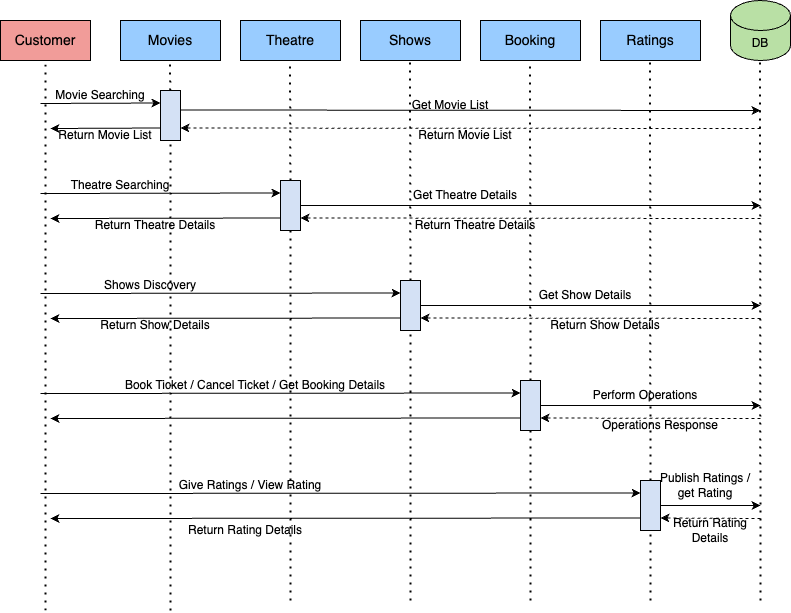

The diagram above was exported from draw.io. Its source (the exported page's mxGraphModel, read from the mxfile embedded in the PNG):
<mxGraphModel dx="1266" dy="670" grid="1" gridSize="10" guides="1" tooltips="1" connect="1" arrows="1" fold="1" page="1" pageScale="1" pageWidth="850" pageHeight="1100" math="0" shadow="0">
  <root>
    <mxCell id="0" />
    <mxCell id="1" parent="0" />
    <mxCell id="58i7ByQVY-V-AesbM-Sd-2" value="&lt;font style=&quot;font-size: 14px;&quot;&gt;Customer&lt;/font&gt;" style="rounded=0;whiteSpace=wrap;html=1;fillColor=#F19C99;" vertex="1" parent="1">
      <mxGeometry x="80" y="40" width="90" height="40" as="geometry" />
    </mxCell>
    <mxCell id="58i7ByQVY-V-AesbM-Sd-3" value="&lt;font style=&quot;font-size: 14px;&quot;&gt;Movies&lt;/font&gt;" style="rounded=0;whiteSpace=wrap;html=1;fillColor=#99CCFF;" vertex="1" parent="1">
      <mxGeometry x="200" y="40" width="100" height="40" as="geometry" />
    </mxCell>
    <mxCell id="58i7ByQVY-V-AesbM-Sd-10" value="&lt;font style=&quot;font-size: 14px;&quot;&gt;Ratings&lt;/font&gt;" style="rounded=0;whiteSpace=wrap;html=1;fillColor=#99CCFF;" vertex="1" parent="1">
      <mxGeometry x="680" y="40" width="100" height="40" as="geometry" />
    </mxCell>
    <mxCell id="58i7ByQVY-V-AesbM-Sd-11" value="&lt;font style=&quot;font-size: 14px;&quot;&gt;Booking&lt;/font&gt;" style="rounded=0;whiteSpace=wrap;html=1;fillColor=#99CCFF;" vertex="1" parent="1">
      <mxGeometry x="560" y="40" width="100" height="40" as="geometry" />
    </mxCell>
    <mxCell id="58i7ByQVY-V-AesbM-Sd-12" value="&lt;font style=&quot;font-size: 14px;&quot;&gt;Shows&lt;/font&gt;" style="rounded=0;whiteSpace=wrap;html=1;fillColor=#99CCFF;" vertex="1" parent="1">
      <mxGeometry x="440" y="40" width="100" height="40" as="geometry" />
    </mxCell>
    <mxCell id="58i7ByQVY-V-AesbM-Sd-13" value="&lt;font style=&quot;font-size: 14px;&quot;&gt;Theatre&lt;/font&gt;" style="rounded=0;whiteSpace=wrap;html=1;fillColor=#99CCFF;" vertex="1" parent="1">
      <mxGeometry x="320" y="40" width="100" height="40" as="geometry" />
    </mxCell>
    <mxCell id="58i7ByQVY-V-AesbM-Sd-14" value="DB" style="shape=cylinder3;whiteSpace=wrap;html=1;boundedLbl=1;backgroundOutline=1;size=15;fillColor=#B9E0A5;" vertex="1" parent="1">
      <mxGeometry x="810" y="20" width="60" height="60" as="geometry" />
    </mxCell>
    <mxCell id="58i7ByQVY-V-AesbM-Sd-15" value="" style="endArrow=none;dashed=1;html=1;dashPattern=1 3;strokeWidth=2;rounded=0;entryX=0.5;entryY=1;entryDx=0;entryDy=0;" edge="1" parent="1" target="58i7ByQVY-V-AesbM-Sd-2">
      <mxGeometry width="50" height="50" relative="1" as="geometry">
        <mxPoint x="125" y="630" as="sourcePoint" />
        <mxPoint x="120" y="100" as="targetPoint" />
      </mxGeometry>
    </mxCell>
    <mxCell id="58i7ByQVY-V-AesbM-Sd-16" value="" style="endArrow=none;dashed=1;html=1;dashPattern=1 3;strokeWidth=2;rounded=0;entryX=0.5;entryY=1;entryDx=0;entryDy=0;startArrow=none;" edge="1" parent="1" source="58i7ByQVY-V-AesbM-Sd-22">
      <mxGeometry width="50" height="50" relative="1" as="geometry">
        <mxPoint x="249.5" y="981" as="sourcePoint" />
        <mxPoint x="249.5" y="80" as="targetPoint" />
      </mxGeometry>
    </mxCell>
    <mxCell id="58i7ByQVY-V-AesbM-Sd-17" value="" style="endArrow=none;dashed=1;html=1;dashPattern=1 3;strokeWidth=2;rounded=0;entryX=0.5;entryY=1;entryDx=0;entryDy=0;startArrow=none;" edge="1" parent="1" source="58i7ByQVY-V-AesbM-Sd-36">
      <mxGeometry width="50" height="50" relative="1" as="geometry">
        <mxPoint x="369.5" y="981" as="sourcePoint" />
        <mxPoint x="369.5" y="80" as="targetPoint" />
      </mxGeometry>
    </mxCell>
    <mxCell id="58i7ByQVY-V-AesbM-Sd-18" value="" style="endArrow=none;dashed=1;html=1;dashPattern=1 3;strokeWidth=2;rounded=0;entryX=0.5;entryY=1;entryDx=0;entryDy=0;startArrow=none;" edge="1" parent="1" source="58i7ByQVY-V-AesbM-Sd-47">
      <mxGeometry width="50" height="50" relative="1" as="geometry">
        <mxPoint x="489.5" y="981" as="sourcePoint" />
        <mxPoint x="489.5" y="80" as="targetPoint" />
      </mxGeometry>
    </mxCell>
    <mxCell id="58i7ByQVY-V-AesbM-Sd-19" value="" style="endArrow=none;dashed=1;html=1;dashPattern=1 3;strokeWidth=2;rounded=0;entryX=0.5;entryY=1;entryDx=0;entryDy=0;startArrow=none;" edge="1" parent="1" source="58i7ByQVY-V-AesbM-Sd-93">
      <mxGeometry width="50" height="50" relative="1" as="geometry">
        <mxPoint x="609.5" y="981" as="sourcePoint" />
        <mxPoint x="609.5" y="80" as="targetPoint" />
      </mxGeometry>
    </mxCell>
    <mxCell id="58i7ByQVY-V-AesbM-Sd-20" value="" style="endArrow=none;dashed=1;html=1;dashPattern=1 3;strokeWidth=2;rounded=0;entryX=0.5;entryY=1;entryDx=0;entryDy=0;startArrow=none;" edge="1" parent="1" source="58i7ByQVY-V-AesbM-Sd-98">
      <mxGeometry width="50" height="50" relative="1" as="geometry">
        <mxPoint x="729.5" y="981" as="sourcePoint" />
        <mxPoint x="729.5" y="80" as="targetPoint" />
      </mxGeometry>
    </mxCell>
    <mxCell id="58i7ByQVY-V-AesbM-Sd-21" value="" style="endArrow=none;dashed=1;html=1;dashPattern=1 3;strokeWidth=2;rounded=0;entryX=0.5;entryY=1;entryDx=0;entryDy=0;" edge="1" parent="1">
      <mxGeometry width="50" height="50" relative="1" as="geometry">
        <mxPoint x="840" y="620" as="sourcePoint" />
        <mxPoint x="839.5" y="80" as="targetPoint" />
      </mxGeometry>
    </mxCell>
    <mxCell id="58i7ByQVY-V-AesbM-Sd-25" value="" style="endArrow=none;dashed=1;html=1;dashPattern=1 3;strokeWidth=2;rounded=0;entryX=0.5;entryY=1;entryDx=0;entryDy=0;" edge="1" parent="1" target="58i7ByQVY-V-AesbM-Sd-22">
      <mxGeometry width="50" height="50" relative="1" as="geometry">
        <mxPoint x="250" y="630" as="sourcePoint" />
        <mxPoint x="249.5" y="80" as="targetPoint" />
        <Array as="points">
          <mxPoint x="250" y="180" />
          <mxPoint x="250" y="150" />
        </Array>
      </mxGeometry>
    </mxCell>
    <mxCell id="58i7ByQVY-V-AesbM-Sd-22" value="" style="rounded=0;whiteSpace=wrap;html=1;direction=south;fillColor=#D4E1F5;" vertex="1" parent="1">
      <mxGeometry x="240" y="110" width="20" height="50" as="geometry" />
    </mxCell>
    <mxCell id="58i7ByQVY-V-AesbM-Sd-26" value="" style="endArrow=classic;html=1;rounded=0;entryX=0.25;entryY=1;entryDx=0;entryDy=0;" edge="1" parent="1" target="58i7ByQVY-V-AesbM-Sd-22">
      <mxGeometry width="50" height="50" relative="1" as="geometry">
        <mxPoint x="120" y="123" as="sourcePoint" />
        <mxPoint x="230" y="120" as="targetPoint" />
      </mxGeometry>
    </mxCell>
    <mxCell id="58i7ByQVY-V-AesbM-Sd-27" value="" style="endArrow=classic;html=1;rounded=0;" edge="1" parent="1">
      <mxGeometry width="50" height="50" relative="1" as="geometry">
        <mxPoint x="260" y="129.5" as="sourcePoint" />
        <mxPoint x="840" y="130" as="targetPoint" />
      </mxGeometry>
    </mxCell>
    <mxCell id="58i7ByQVY-V-AesbM-Sd-28" value="Movie Searching" style="text;html=1;strokeColor=none;fillColor=none;align=center;verticalAlign=middle;whiteSpace=wrap;rounded=0;" vertex="1" parent="1">
      <mxGeometry x="130" y="100" width="100" height="30" as="geometry" />
    </mxCell>
    <mxCell id="58i7ByQVY-V-AesbM-Sd-29" value="Get Movie List" style="text;html=1;strokeColor=none;fillColor=none;align=center;verticalAlign=middle;whiteSpace=wrap;rounded=0;" vertex="1" parent="1">
      <mxGeometry x="480" y="110" width="100" height="30" as="geometry" />
    </mxCell>
    <mxCell id="58i7ByQVY-V-AesbM-Sd-30" value="" style="html=1;labelBackgroundColor=#ffffff;startArrow=none;startFill=0;startSize=6;endArrow=classic;endFill=1;endSize=6;jettySize=auto;orthogonalLoop=1;strokeWidth=1;dashed=1;fontSize=14;rounded=0;entryX=0.75;entryY=0;entryDx=0;entryDy=0;" edge="1" parent="1" target="58i7ByQVY-V-AesbM-Sd-22">
      <mxGeometry width="50" height="50" relative="1" as="geometry">
        <mxPoint x="840" y="148" as="sourcePoint" />
        <mxPoint x="270" y="150" as="targetPoint" />
      </mxGeometry>
    </mxCell>
    <mxCell id="58i7ByQVY-V-AesbM-Sd-32" value="Return Movie List" style="text;html=1;strokeColor=none;fillColor=none;align=center;verticalAlign=middle;whiteSpace=wrap;rounded=0;" vertex="1" parent="1">
      <mxGeometry x="490" y="140" width="110" height="30" as="geometry" />
    </mxCell>
    <mxCell id="58i7ByQVY-V-AesbM-Sd-33" value="Return Movie List" style="text;html=1;strokeColor=none;fillColor=none;align=center;verticalAlign=middle;whiteSpace=wrap;rounded=0;" vertex="1" parent="1">
      <mxGeometry x="130" y="140" width="110" height="30" as="geometry" />
    </mxCell>
    <mxCell id="58i7ByQVY-V-AesbM-Sd-35" value="" style="endArrow=classic;html=1;rounded=0;exitX=0.75;exitY=1;exitDx=0;exitDy=0;" edge="1" parent="1" source="58i7ByQVY-V-AesbM-Sd-22">
      <mxGeometry width="50" height="50" relative="1" as="geometry">
        <mxPoint x="400" y="230" as="sourcePoint" />
        <mxPoint x="130" y="148" as="targetPoint" />
      </mxGeometry>
    </mxCell>
    <mxCell id="58i7ByQVY-V-AesbM-Sd-37" value="" style="endArrow=none;dashed=1;html=1;dashPattern=1 3;strokeWidth=2;rounded=0;entryX=0.5;entryY=1;entryDx=0;entryDy=0;" edge="1" parent="1" target="58i7ByQVY-V-AesbM-Sd-36">
      <mxGeometry width="50" height="50" relative="1" as="geometry">
        <mxPoint x="370" y="620" as="sourcePoint" />
        <mxPoint x="369.5" y="80" as="targetPoint" />
        <Array as="points">
          <mxPoint x="370" y="260" />
          <mxPoint x="370" y="240" />
        </Array>
      </mxGeometry>
    </mxCell>
    <mxCell id="58i7ByQVY-V-AesbM-Sd-36" value="" style="rounded=0;whiteSpace=wrap;html=1;direction=south;fillColor=#D4E1F5;" vertex="1" parent="1">
      <mxGeometry x="360" y="200" width="20" height="50" as="geometry" />
    </mxCell>
    <mxCell id="58i7ByQVY-V-AesbM-Sd-41" value="" style="endArrow=classic;html=1;rounded=0;entryX=0.25;entryY=1;entryDx=0;entryDy=0;" edge="1" parent="1" target="58i7ByQVY-V-AesbM-Sd-36">
      <mxGeometry width="50" height="50" relative="1" as="geometry">
        <mxPoint x="120" y="213" as="sourcePoint" />
        <mxPoint x="240" y="212.5" as="targetPoint" />
      </mxGeometry>
    </mxCell>
    <mxCell id="58i7ByQVY-V-AesbM-Sd-42" value="" style="endArrow=classic;html=1;rounded=0;exitX=0.5;exitY=0;exitDx=0;exitDy=0;" edge="1" parent="1" source="58i7ByQVY-V-AesbM-Sd-36">
      <mxGeometry width="50" height="50" relative="1" as="geometry">
        <mxPoint x="390" y="220" as="sourcePoint" />
        <mxPoint x="840" y="225" as="targetPoint" />
      </mxGeometry>
    </mxCell>
    <mxCell id="58i7ByQVY-V-AesbM-Sd-43" value="Get Theatre Details" style="text;html=1;strokeColor=none;fillColor=none;align=center;verticalAlign=middle;whiteSpace=wrap;rounded=0;" vertex="1" parent="1">
      <mxGeometry x="490" y="200" width="110" height="30" as="geometry" />
    </mxCell>
    <mxCell id="58i7ByQVY-V-AesbM-Sd-44" value="" style="html=1;labelBackgroundColor=#ffffff;startArrow=none;startFill=0;startSize=6;endArrow=classic;endFill=1;endSize=6;jettySize=auto;orthogonalLoop=1;strokeWidth=1;dashed=1;fontSize=14;rounded=0;entryX=0.75;entryY=0;entryDx=0;entryDy=0;" edge="1" parent="1" target="58i7ByQVY-V-AesbM-Sd-36">
      <mxGeometry width="50" height="50" relative="1" as="geometry">
        <mxPoint x="840" y="238" as="sourcePoint" />
        <mxPoint x="260" y="237.5" as="targetPoint" />
      </mxGeometry>
    </mxCell>
    <mxCell id="58i7ByQVY-V-AesbM-Sd-45" value="" style="endArrow=classic;html=1;rounded=0;exitX=0.75;exitY=1;exitDx=0;exitDy=0;" edge="1" parent="1" source="58i7ByQVY-V-AesbM-Sd-36">
      <mxGeometry width="50" height="50" relative="1" as="geometry">
        <mxPoint x="240" y="237.5" as="sourcePoint" />
        <mxPoint x="130" y="238" as="targetPoint" />
      </mxGeometry>
    </mxCell>
    <mxCell id="58i7ByQVY-V-AesbM-Sd-48" value="" style="endArrow=classic;html=1;rounded=0;entryX=0.25;entryY=1;entryDx=0;entryDy=0;" edge="1" parent="1" target="58i7ByQVY-V-AesbM-Sd-47">
      <mxGeometry width="50" height="50" relative="1" as="geometry">
        <mxPoint x="120" y="313" as="sourcePoint" />
        <mxPoint x="240" y="312.5" as="targetPoint" />
      </mxGeometry>
    </mxCell>
    <mxCell id="58i7ByQVY-V-AesbM-Sd-49" value="" style="endArrow=classic;html=1;rounded=0;exitX=0.5;exitY=0;exitDx=0;exitDy=0;" edge="1" parent="1" source="58i7ByQVY-V-AesbM-Sd-47">
      <mxGeometry width="50" height="50" relative="1" as="geometry">
        <mxPoint x="580" y="316.61290322580646" as="sourcePoint" />
        <mxPoint x="840" y="325" as="targetPoint" />
      </mxGeometry>
    </mxCell>
    <mxCell id="58i7ByQVY-V-AesbM-Sd-51" value="" style="html=1;labelBackgroundColor=#ffffff;startArrow=none;startFill=0;startSize=6;endArrow=classic;endFill=1;endSize=6;jettySize=auto;orthogonalLoop=1;strokeWidth=1;dashed=1;fontSize=14;rounded=0;entryX=0.75;entryY=0;entryDx=0;entryDy=0;" edge="1" parent="1" target="58i7ByQVY-V-AesbM-Sd-47">
      <mxGeometry width="50" height="50" relative="1" as="geometry">
        <mxPoint x="840" y="338" as="sourcePoint" />
        <mxPoint x="510" y="340" as="targetPoint" />
      </mxGeometry>
    </mxCell>
    <mxCell id="58i7ByQVY-V-AesbM-Sd-52" value="" style="endArrow=classic;html=1;rounded=0;exitX=0.75;exitY=1;exitDx=0;exitDy=0;" edge="1" parent="1" source="58i7ByQVY-V-AesbM-Sd-47">
      <mxGeometry width="50" height="50" relative="1" as="geometry">
        <mxPoint x="240" y="337.5" as="sourcePoint" />
        <mxPoint x="130" y="338" as="targetPoint" />
      </mxGeometry>
    </mxCell>
    <mxCell id="58i7ByQVY-V-AesbM-Sd-53" value="" style="endArrow=none;dashed=1;html=1;dashPattern=1 3;strokeWidth=2;rounded=0;entryX=0.5;entryY=1;entryDx=0;entryDy=0;" edge="1" parent="1" target="58i7ByQVY-V-AesbM-Sd-47">
      <mxGeometry width="50" height="50" relative="1" as="geometry">
        <mxPoint x="490" y="620" as="sourcePoint" />
        <mxPoint x="489.5" y="80" as="targetPoint" />
        <Array as="points">
          <mxPoint x="490" y="360" />
          <mxPoint x="490" y="340" />
        </Array>
      </mxGeometry>
    </mxCell>
    <mxCell id="58i7ByQVY-V-AesbM-Sd-47" value="" style="rounded=0;whiteSpace=wrap;html=1;direction=south;fillColor=#D4E1F5;" vertex="1" parent="1">
      <mxGeometry x="480" y="300" width="20" height="50" as="geometry" />
    </mxCell>
    <mxCell id="58i7ByQVY-V-AesbM-Sd-89" value="" style="endArrow=classic;html=1;rounded=0;entryX=0.25;entryY=1;entryDx=0;entryDy=0;" edge="1" parent="1" target="58i7ByQVY-V-AesbM-Sd-93">
      <mxGeometry width="50" height="50" relative="1" as="geometry">
        <mxPoint x="120" y="413" as="sourcePoint" />
        <mxPoint x="240" y="412.5" as="targetPoint" />
      </mxGeometry>
    </mxCell>
    <mxCell id="58i7ByQVY-V-AesbM-Sd-90" value="" style="endArrow=classic;html=1;rounded=0;exitX=0.5;exitY=0;exitDx=0;exitDy=0;" edge="1" parent="1" source="58i7ByQVY-V-AesbM-Sd-93">
      <mxGeometry width="50" height="50" relative="1" as="geometry">
        <mxPoint x="580" y="416.61290322580646" as="sourcePoint" />
        <mxPoint x="840" y="425" as="targetPoint" />
      </mxGeometry>
    </mxCell>
    <mxCell id="58i7ByQVY-V-AesbM-Sd-91" value="" style="html=1;labelBackgroundColor=#ffffff;startArrow=none;startFill=0;startSize=6;endArrow=classic;endFill=1;endSize=6;jettySize=auto;orthogonalLoop=1;strokeWidth=1;dashed=1;fontSize=14;rounded=0;entryX=0.75;entryY=0;entryDx=0;entryDy=0;" edge="1" parent="1" target="58i7ByQVY-V-AesbM-Sd-93">
      <mxGeometry width="50" height="50" relative="1" as="geometry">
        <mxPoint x="840" y="438" as="sourcePoint" />
        <mxPoint x="510" y="440" as="targetPoint" />
      </mxGeometry>
    </mxCell>
    <mxCell id="58i7ByQVY-V-AesbM-Sd-92" value="" style="endArrow=classic;html=1;rounded=0;exitX=0.75;exitY=1;exitDx=0;exitDy=0;" edge="1" parent="1" source="58i7ByQVY-V-AesbM-Sd-93">
      <mxGeometry width="50" height="50" relative="1" as="geometry">
        <mxPoint x="240" y="437.5" as="sourcePoint" />
        <mxPoint x="130" y="438" as="targetPoint" />
      </mxGeometry>
    </mxCell>
    <mxCell id="58i7ByQVY-V-AesbM-Sd-94" value="" style="endArrow=classic;html=1;rounded=0;entryX=0.25;entryY=1;entryDx=0;entryDy=0;" edge="1" parent="1" target="58i7ByQVY-V-AesbM-Sd-98">
      <mxGeometry width="50" height="50" relative="1" as="geometry">
        <mxPoint x="120" y="513" as="sourcePoint" />
        <mxPoint x="240" y="512.5" as="targetPoint" />
      </mxGeometry>
    </mxCell>
    <mxCell id="58i7ByQVY-V-AesbM-Sd-95" value="" style="endArrow=classic;html=1;rounded=0;exitX=0.5;exitY=0;exitDx=0;exitDy=0;" edge="1" parent="1" source="58i7ByQVY-V-AesbM-Sd-98">
      <mxGeometry width="50" height="50" relative="1" as="geometry">
        <mxPoint x="580" y="516.6129032258065" as="sourcePoint" />
        <mxPoint x="840" y="525" as="targetPoint" />
      </mxGeometry>
    </mxCell>
    <mxCell id="58i7ByQVY-V-AesbM-Sd-96" value="" style="html=1;labelBackgroundColor=#ffffff;startArrow=none;startFill=0;startSize=6;endArrow=classic;endFill=1;endSize=6;jettySize=auto;orthogonalLoop=1;strokeWidth=1;dashed=1;fontSize=14;rounded=0;entryX=0.75;entryY=0;entryDx=0;entryDy=0;" edge="1" parent="1" target="58i7ByQVY-V-AesbM-Sd-98">
      <mxGeometry width="50" height="50" relative="1" as="geometry">
        <mxPoint x="840" y="538" as="sourcePoint" />
        <mxPoint x="510" y="540" as="targetPoint" />
      </mxGeometry>
    </mxCell>
    <mxCell id="58i7ByQVY-V-AesbM-Sd-97" value="" style="endArrow=classic;html=1;rounded=0;exitX=0.75;exitY=1;exitDx=0;exitDy=0;" edge="1" parent="1" source="58i7ByQVY-V-AesbM-Sd-98">
      <mxGeometry width="50" height="50" relative="1" as="geometry">
        <mxPoint x="240" y="537.5" as="sourcePoint" />
        <mxPoint x="130" y="538" as="targetPoint" />
      </mxGeometry>
    </mxCell>
    <mxCell id="58i7ByQVY-V-AesbM-Sd-104" value="" style="endArrow=none;dashed=1;html=1;dashPattern=1 3;strokeWidth=2;rounded=0;entryX=0.5;entryY=1;entryDx=0;entryDy=0;" edge="1" parent="1" target="58i7ByQVY-V-AesbM-Sd-93">
      <mxGeometry width="50" height="50" relative="1" as="geometry">
        <mxPoint x="610" y="620" as="sourcePoint" />
        <mxPoint x="609.5" y="80" as="targetPoint" />
        <Array as="points">
          <mxPoint x="610" y="470" />
          <mxPoint x="610" y="440" />
        </Array>
      </mxGeometry>
    </mxCell>
    <mxCell id="58i7ByQVY-V-AesbM-Sd-93" value="" style="rounded=0;whiteSpace=wrap;html=1;direction=south;fillColor=#D4E1F5;" vertex="1" parent="1">
      <mxGeometry x="600" y="400" width="20" height="50" as="geometry" />
    </mxCell>
    <mxCell id="58i7ByQVY-V-AesbM-Sd-105" value="" style="endArrow=none;dashed=1;html=1;dashPattern=1 3;strokeWidth=2;rounded=0;entryX=0.5;entryY=1;entryDx=0;entryDy=0;" edge="1" parent="1" target="58i7ByQVY-V-AesbM-Sd-98">
      <mxGeometry width="50" height="50" relative="1" as="geometry">
        <mxPoint x="730" y="620" as="sourcePoint" />
        <mxPoint x="729.5" y="80" as="targetPoint" />
        <Array as="points">
          <mxPoint x="730" y="560" />
          <mxPoint x="730" y="540" />
        </Array>
      </mxGeometry>
    </mxCell>
    <mxCell id="58i7ByQVY-V-AesbM-Sd-98" value="" style="rounded=0;whiteSpace=wrap;html=1;direction=south;fillColor=#D4E1F5;" vertex="1" parent="1">
      <mxGeometry x="720" y="500" width="20" height="50" as="geometry" />
    </mxCell>
    <mxCell id="58i7ByQVY-V-AesbM-Sd-106" value="Return Theatre Details" style="text;html=1;strokeColor=none;fillColor=none;align=center;verticalAlign=middle;whiteSpace=wrap;rounded=0;" vertex="1" parent="1">
      <mxGeometry x="490" y="230" width="130" height="30" as="geometry" />
    </mxCell>
    <mxCell id="58i7ByQVY-V-AesbM-Sd-109" value="Theatre Searching" style="text;html=1;strokeColor=none;fillColor=none;align=center;verticalAlign=middle;whiteSpace=wrap;rounded=0;" vertex="1" parent="1">
      <mxGeometry x="140" y="190" width="120" height="30" as="geometry" />
    </mxCell>
    <mxCell id="58i7ByQVY-V-AesbM-Sd-110" value="Return Theatre Details" style="text;html=1;strokeColor=none;fillColor=none;align=center;verticalAlign=middle;whiteSpace=wrap;rounded=0;" vertex="1" parent="1">
      <mxGeometry x="170" y="230" width="130" height="30" as="geometry" />
    </mxCell>
    <mxCell id="58i7ByQVY-V-AesbM-Sd-111" value="Shows Discovery" style="text;html=1;strokeColor=none;fillColor=none;align=center;verticalAlign=middle;whiteSpace=wrap;rounded=0;" vertex="1" parent="1">
      <mxGeometry x="170" y="290" width="120" height="30" as="geometry" />
    </mxCell>
    <mxCell id="58i7ByQVY-V-AesbM-Sd-112" value="Get Show Details" style="text;html=1;strokeColor=none;fillColor=none;align=center;verticalAlign=middle;whiteSpace=wrap;rounded=0;" vertex="1" parent="1">
      <mxGeometry x="610" y="300" width="110" height="30" as="geometry" />
    </mxCell>
    <mxCell id="58i7ByQVY-V-AesbM-Sd-114" value="Return Show Details" style="text;html=1;strokeColor=none;fillColor=none;align=center;verticalAlign=middle;whiteSpace=wrap;rounded=0;" vertex="1" parent="1">
      <mxGeometry x="620" y="330" width="130" height="30" as="geometry" />
    </mxCell>
    <mxCell id="58i7ByQVY-V-AesbM-Sd-115" value="Return Show Details" style="text;html=1;strokeColor=none;fillColor=none;align=center;verticalAlign=middle;whiteSpace=wrap;rounded=0;" vertex="1" parent="1">
      <mxGeometry x="170" y="330" width="130" height="30" as="geometry" />
    </mxCell>
    <mxCell id="58i7ByQVY-V-AesbM-Sd-116" value="Book Ticket / Cancel Ticket / Get Booking Details" style="text;html=1;strokeColor=none;fillColor=none;align=center;verticalAlign=middle;whiteSpace=wrap;rounded=0;" vertex="1" parent="1">
      <mxGeometry x="180" y="390" width="310" height="30" as="geometry" />
    </mxCell>
    <mxCell id="58i7ByQVY-V-AesbM-Sd-117" value="Perform Operations" style="text;html=1;strokeColor=none;fillColor=none;align=center;verticalAlign=middle;whiteSpace=wrap;rounded=0;" vertex="1" parent="1">
      <mxGeometry x="670" y="400" width="110" height="30" as="geometry" />
    </mxCell>
    <mxCell id="58i7ByQVY-V-AesbM-Sd-118" value="Operations Response" style="text;html=1;strokeColor=none;fillColor=none;align=center;verticalAlign=middle;whiteSpace=wrap;rounded=0;" vertex="1" parent="1">
      <mxGeometry x="680" y="430" width="120" height="30" as="geometry" />
    </mxCell>
    <mxCell id="58i7ByQVY-V-AesbM-Sd-120" value="Give Ratings / View Rating" style="text;html=1;strokeColor=none;fillColor=none;align=center;verticalAlign=middle;whiteSpace=wrap;rounded=0;" vertex="1" parent="1">
      <mxGeometry x="250" y="490" width="160" height="30" as="geometry" />
    </mxCell>
    <mxCell id="58i7ByQVY-V-AesbM-Sd-121" value="Publish Ratings / get Rating" style="text;html=1;strokeColor=none;fillColor=none;align=center;verticalAlign=middle;whiteSpace=wrap;rounded=0;" vertex="1" parent="1">
      <mxGeometry x="730" y="490" width="110" height="30" as="geometry" />
    </mxCell>
    <mxCell id="58i7ByQVY-V-AesbM-Sd-122" value="Return Rating Details" style="text;html=1;strokeColor=none;fillColor=none;align=center;verticalAlign=middle;whiteSpace=wrap;rounded=0;" vertex="1" parent="1">
      <mxGeometry x="740" y="535" width="100" height="30" as="geometry" />
    </mxCell>
    <mxCell id="58i7ByQVY-V-AesbM-Sd-123" value="Return Rating Details" style="text;html=1;strokeColor=none;fillColor=none;align=center;verticalAlign=middle;whiteSpace=wrap;rounded=0;" vertex="1" parent="1">
      <mxGeometry x="240" y="535" width="170" height="30" as="geometry" />
    </mxCell>
  </root>
</mxGraphModel>